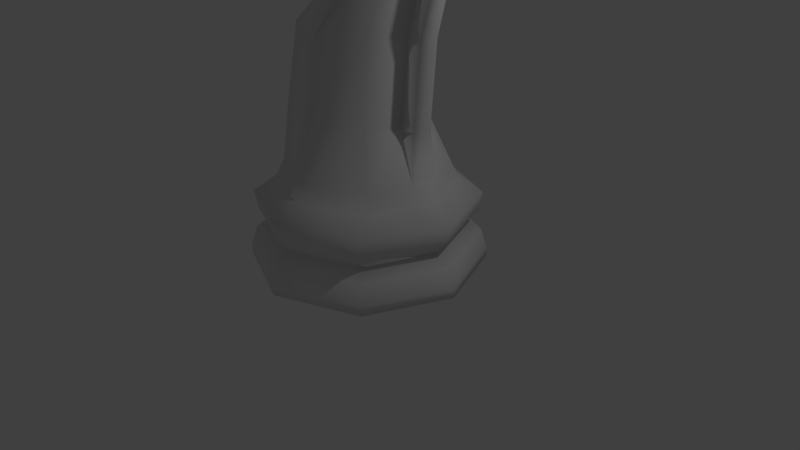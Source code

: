 # Source: LP_Knight.blend  (saved by Blender 2.79.0; exported with 4.5.12 LTS)
import bpy
from mathutils import Matrix  # noqa: F401  (used for matrix-valued properties, if any)

bpy.ops.wm.read_factory_settings(use_empty=True)
scene = bpy.context.scene
scene.name = 'Scene'

# ---- collections
col_collection_1 = bpy.data.collections.new('Collection 1'); scene.collection.children.link(col_collection_1)

# ---- world
world_world = bpy.data.worlds.new('World'); scene.world = world_world
world_world.color = (0.05088, 0.05088, 0.05088)
world_world.use_sun_shadow = False
world_world.sun_shadow_jitter_overblur = 0.0
world_world.cycles.sampling_method = 'MANUAL'

# ---- cameras
cam_camera = bpy.data.cameras.new('Camera')
cam_camera.clip_end = 100.0
cam_camera.lens = 35.0
cam_camera.sensor_width = 32.0
cam_camera.sensor_height = 18.0
cam_camera.ortho_scale = 7.314
cam_camera.dof.focus_distance = 0.0
cam_camera.dof.aperture_fstop = 128.0

# ---- lights
light_lamp = bpy.data.lights.new('Lamp', 'POINT')
light_lamp.transmission_factor = 0.0
light_lamp.cutoff_distance = 30.0
light_lamp.energy = 100.0
light_lamp.shadow_buffer_clip_start = 1.001
light_lamp.shadow_soft_size = 0.1
light_lamp.shadow_maximum_resolution = 0.006
light_lamp.use_absolute_resolution = True

# ---- meshes
me_cylinder = bpy.data.meshes.new('Cylinder')
me_cylinder.from_pydata([(1.5, 1.132e-07, -1.0), (1.061, -1.061, -1.0), (0.5685, -0.48, 1.986), (-4.888e-07, -1.5, -1.0), (0.07262, -0.779, 1.98), (-1.061, -1.061, -1.0), (-0.6492, -0.48, 1.98), (-1.5, 1.448e-06, -1.0), (-0.8384, 0.0, 1.902), (1.12, 2.122e-07, 0.09924), (0.7918, -0.7918, 0.09924), (-3.197e-07, -1.12, 0.09924), (-0.7918, -0.7918, 0.09924), (-1.12, 1.209e-06, 0.09924), (1.041, 0.0, 0.3611), (0.7862, -0.6771, 0.2836), (-2.556e-07, -1.003, 0.2836), (-0.7862, -0.6771, 0.2836), (-1.112, 0.0, 0.2836), (1.5, 1.132e-07, -0.8826), (1.421, 1.336e-07, -0.6241), (1.061, -1.061, -0.8826), (1.005, -1.005, -0.6241), (-4.888e-07, -1.5, -0.8826), (-4.538e-07, -1.421, -0.6241), (-1.061, -1.061, -0.8826), (-1.005, -1.005, -0.6241), (-1.5, 1.448e-06, -0.8826), (-1.421, 1.399e-06, -0.6241), (1.352, 0.0, -0.3547), (1.414, 0.0, -0.1159), (0.9561, -0.9823, -0.3547), (0.9999, -1.012, -0.1159), (-4.383e-07, -1.378, -0.3547), (-4.577e-07, -1.426, -0.1159), (-0.9561, -0.9823, -0.3547), (-0.9999, -1.012, -0.1159), (-1.352, 0.0, -0.3547), (-1.414, 0.0, -0.1159), (1.201, 0.0, -0.5152), (0.8494, -0.9134, -0.5152), (-3.927e-07, -1.265, -0.5152), (-0.8494, -0.9134, -0.5152), (-1.201, 0.0, -0.5152), (-1.193, 0.0, 0.8244), (-0.8804, -0.497, 0.9471), (-0.09413, -0.8227, 0.9471), (0.5178, -0.497, 0.9535), (0.8899, -0.426, 2.911), (0.6105, -0.6459, 2.819), (0.1052, -0.426, 2.656), (-0.1042, 0.0, 2.589), (-0.268, 0.0, 2.671), (0.03553, -0.426, 2.857), (0.4879, -0.6459, 3.135), (0.8886, -0.426, 3.381), (-0.5121, 0.0, 2.855), (-0.1502, -0.426, 3.008), (0.178, -0.6459, 3.426), (0.4031, -0.426, 3.662), (-0.8263, 0.0, 2.755), (-0.758, -0.3837, 2.994), (-0.4997, -0.5567, 3.322), (-0.2414, -0.3837, 3.651), (-1.035, 0.0, 2.967), (-0.7266, -0.4903, 3.131), (-1.223, -0.5968, 3.29), (-1.17, -0.4903, 3.449), (-1.127, 0.0, 3.606), (0.974, -0.178, 0.3407), (1.305, -0.266, -0.1159), (1.248, -0.2583, -0.3547), (1.384, -0.2789, -1.0), (0.7388, -0.1307, 0.925), (1.034, -0.2082, 0.09924), (1.109, -0.2402, -0.5152), (1.312, -0.2643, -0.6241), (1.384, -0.2789, -0.8826), (0.8269, -0.1262, 1.977), (1.106, -0.112, 2.97), (1.008, -0.112, 3.456), (0.5509, -0.112, 3.847), (-0.1625, -0.1009, 3.77), (-1.138, -0.1289, 3.565), (0.974, -0.178, 0.3407), (1.041, 0.0, 0.3611), (0.7388, -0.1307, 0.925), (0.8269, -0.1262, 1.977), (1.106, -0.112, 2.97), (1.121, 0.0, 1.973), (1.019, 0.0, 0.9148), (1.008, -0.112, 3.456), (0.5509, -0.112, 3.847), (1.028, -0.1262, 1.977), (-0.1625, -0.1009, 3.77), (0.9404, -0.1307, 0.925), (-1.138, -0.1289, 3.565), (-1.127, 0.0, 3.606), (0.974, -0.178, 0.3407), (1.041, 0.0, 0.3611), (0.7388, -0.1307, 0.925), (0.8269, -0.1262, 1.977), (1.106, -0.112, 2.97), (1.008, -0.112, 3.456), (0.5509, -0.112, 3.847), (-0.1625, -0.1009, 3.77), (-1.138, -0.1289, 3.565), (-1.127, 0.0, 3.606), (1.308, -0.112, 2.97), (1.385, 0.0, 2.991), (1.252, 0.0, 3.483), (1.209, -0.112, 3.456), (0.7524, -0.112, 3.969), (0.8051, 0.0, 4.035), (0.03898, -0.1009, 3.94), (0.06712, 0.0, 3.982), (-0.9365, -0.1289, 3.613), (-0.9251, 0.0, 3.654)], [], [(76, 75, 40, 22), (45, 46, 4, 6), (18, 17, 45, 44), (17, 16, 46, 45), (75, 71, 31, 40), (31, 32, 34, 33), (74, 69, 15, 10), (26, 42, 43, 28), (24, 41, 42, 26), (10, 15, 16, 11), (11, 16, 17, 12), (12, 17, 18, 13), (22, 40, 41, 24), (40, 31, 33, 41), (41, 33, 35, 42), (42, 35, 37, 43), (77, 76, 22, 21), (36, 12, 13, 38), (25, 26, 28, 27), (70, 74, 10, 32), (23, 24, 26, 25), (21, 22, 24, 23), (80, 79, 88, 91), (72, 77, 21, 1), (71, 70, 32, 31), (32, 10, 11, 34), (34, 11, 12, 36), (44, 45, 6, 8), (16, 15, 47, 46), (69, 14, 85, 84), (5, 25, 27, 7), (46, 47, 2, 4), (3, 23, 25, 5), (33, 34, 36, 35), (35, 36, 38, 37), (1, 21, 23, 3), (0, 72, 1, 3, 5, 7), (6, 4, 49, 50), (8, 6, 50, 51), (4, 2, 48, 49), (81, 80, 91, 92), (82, 81, 92, 94), (51, 50, 53, 52), (50, 49, 54, 53), (49, 48, 55, 54), (54, 55, 59, 58), (73, 69, 84, 86), (53, 54, 58, 57), (52, 53, 57, 56), (58, 59, 63, 62), (57, 58, 62, 61), (56, 57, 61, 60), (83, 82, 94, 96), (68, 83, 96, 97), (62, 63, 67, 66), (61, 62, 66, 65), (60, 61, 65, 64), (65, 66, 67, 83, 68, 64), (63, 82, 83, 67), (59, 81, 82, 63), (55, 80, 81, 59), (48, 79, 80, 55), (2, 78, 79, 48), (47, 73, 78, 2), (29, 30, 70, 71), (0, 19, 77, 72), (15, 69, 73, 47), (30, 9, 74, 70), (19, 20, 76, 77), (9, 14, 69, 74), (39, 29, 71, 75), (20, 39, 75, 76), (84, 85, 99, 98), (86, 84, 98, 100), (97, 96, 106, 107), (87, 86, 100, 101), (88, 87, 101, 102), (91, 88, 102, 103), (92, 91, 103, 104), (79, 78, 87, 88), (78, 73, 86, 87), (98, 99, 14, 69), (100, 98, 69, 95), (107, 106, 116, 117), (101, 100, 95, 93), (102, 101, 93, 108), (103, 102, 108, 111), (104, 103, 111, 112), (96, 94, 105, 106), (94, 92, 104, 105), (69, 14, 90, 95), (95, 90, 89, 93), (93, 89, 109, 108), (108, 109, 110, 111), (111, 110, 113, 112), (112, 113, 115, 114), (114, 115, 117, 116), (106, 105, 114, 116), (105, 104, 112, 114)])
me_cylinder.polygons.foreach_set('use_smooth', [True] * 99)
me_cylinder.use_remesh_preserve_volume = False
me_cylinder.use_remesh_preserve_attributes = False
me_cylinder.use_mirror_vertex_groups = False
me_cylinder.update()

# ---- objects
ob_knight = bpy.data.objects.new('Knight', me_cylinder)
ob_lamp = bpy.data.objects.new('Lamp', light_lamp)
ob_camera = bpy.data.objects.new('Camera', cam_camera)

# ---- transforms, parenting, visibility, modifiers, constraints
ob_knight.location = (0.0, 0.0, 1.0)
ob_knight.lineart.crease_threshold = 0.0
_m = ob_knight.modifiers.new('Mirror', 'MIRROR')
_m.use_axis = (False, True, False)
_m.use_clip = True
ob_lamp.location = (4.076, 1.005, 5.904)
ob_lamp.rotation_euler = (0.6503, 0.05522, 1.866)
ob_lamp.lock_rotations_4d = False
ob_lamp.empty_display_type = 'ARROWS'
ob_lamp.color = (0.0, 0.0, 0.0, 0.0)
ob_lamp.lineart.crease_threshold = 0.0
ob_camera.location = (7.481, -6.508, 5.344)
ob_camera.rotation_euler = (1.109, 0.0, 0.8149)
ob_camera.lock_rotations_4d = False
ob_camera.empty_display_type = 'ARROWS'
ob_camera.color = (0.0, 0.0, 0.0, 0.0)
ob_camera.display_type = 'WIRE'
ob_camera.lineart.crease_threshold = 0.0

# ---- collection membership
col_collection_1.objects.link(ob_knight)
col_collection_1.objects.link(ob_lamp)
col_collection_1.objects.link(ob_camera)

# ---- scene / render settings (as saved in the file)
scene.camera = ob_camera
scene.frame_start = 1; scene.frame_end = 250; scene.frame_set(1)
scene.render.engine = 'BLENDER_EEVEE_NEXT'
scene.render.resolution_percentage = 50
scene.render.dither_intensity = 0.0
scene.cycles.use_denoising = False
scene.cycles.samples = 128
scene.cycles.sampling_pattern = 'TABULATED_SOBOL'
scene.cycles.use_adaptive_sampling = False
scene.cycles.use_light_tree = False
scene.cycles.blur_glossy = 0.0
scene.cycles.sample_clamp_indirect = 0.0
scene.view_settings.view_transform = 'Standard'
bpy.context.view_layer.update()
